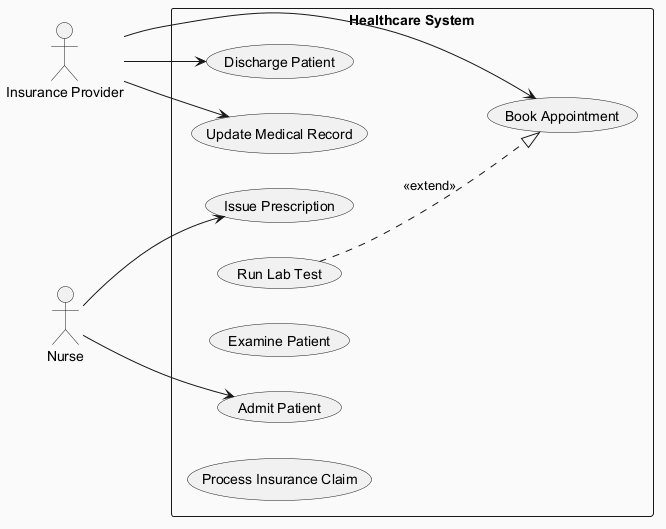

The diagram above was rendered by PlantUML. Its source (embedded in the PNG):
@startuml
skinparam backgroundColor #FAFAFA
skinparam classBackgroundColor #FFF3E0
skinparam classBorderColor #E65100
left to right direction
actor "Insurance Provider" as IP
actor "Nurse" as N
rectangle "Healthcare System" {
  usecase "Update Medical Record" as UC_UpdateMedicalRecord
  usecase "Admit Patient" as UC_AdmitPatient
  usecase "Discharge Patient" as UC_DischargePatient
  usecase "Run Lab Test" as UC_RunLabTest
  usecase "Examine Patient" as UC_ExaminePatient
  usecase "Book Appointment" as UC_BookAppointment
  usecase "Issue Prescription" as UC_IssuePrescription
  usecase "Process Insurance Claim" as UC_ProcessInsuranceClaim
}
IP --> UC_DischargePatient
IP --> UC_UpdateMedicalRecord
IP --> UC_BookAppointment
N --> UC_AdmitPatient
N --> UC_IssuePrescription
UC_RunLabTest ..|> UC_BookAppointment : <<extend>>
@enduml